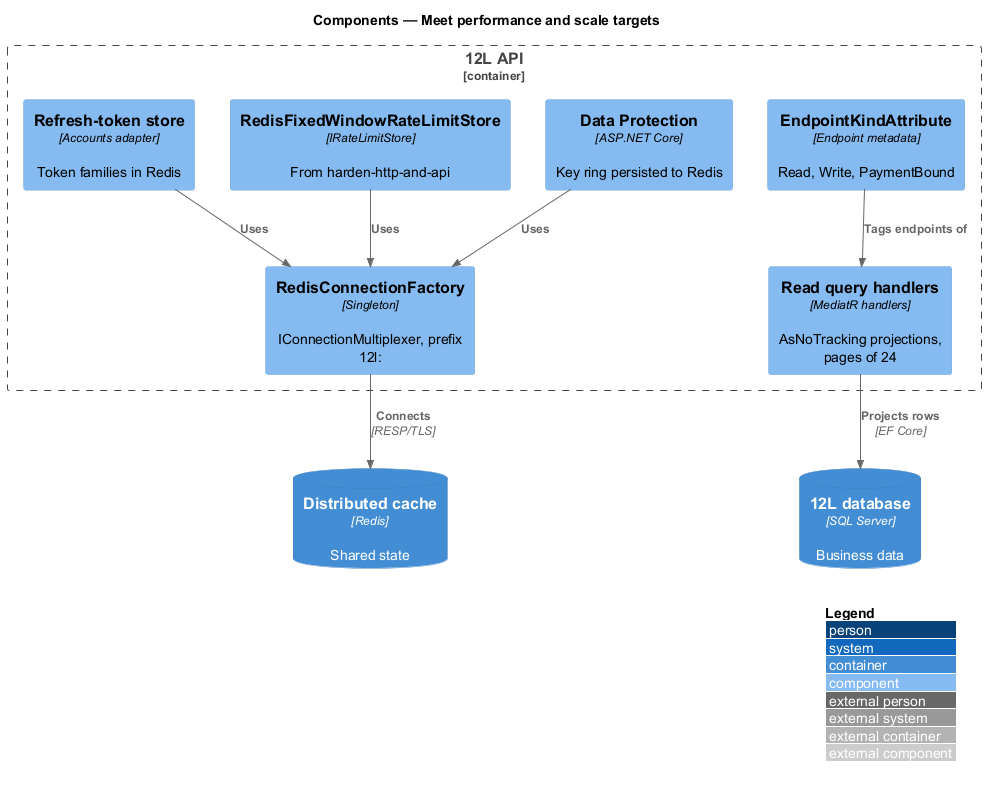

The diagram above was rendered by PlantUML. Its source (embedded in the PNG):
@startuml
!include <C4/C4_Component>
LAYOUT_WITH_LEGEND()
title Components — Meet performance and scale targets

Container_Boundary(api, "12L API") {
  Component(kind, "EndpointKindAttribute", "Endpoint metadata", "Read, Write, PaymentBound")
  Component(dp, "Data Protection", "ASP.NET Core", "Key ring persisted to Redis")
  Component(rlstore, "RedisFixedWindowRateLimitStore", "IRateLimitStore", "From harden-http-and-api")
  Component(tokens, "Refresh-token store", "Accounts adapter", "Token families in Redis")
  Component(factory, "RedisConnectionFactory", "Singleton", "IConnectionMultiplexer, prefix 12l:")
  Component(queries, "Read query handlers", "MediatR handlers", "AsNoTracking projections, pages of 24")
}
ContainerDb(cache, "Distributed cache", "Redis", "Shared state")
ContainerDb(db, "12L database", "SQL Server", "Business data")

Rel(dp, factory, "Uses")
Rel(rlstore, factory, "Uses")
Rel(tokens, factory, "Uses")
Rel(factory, cache, "Connects", "RESP/TLS")
Rel(queries, db, "Projects rows", "EF Core")
Rel(kind, queries, "Tags endpoints of")
@enduml